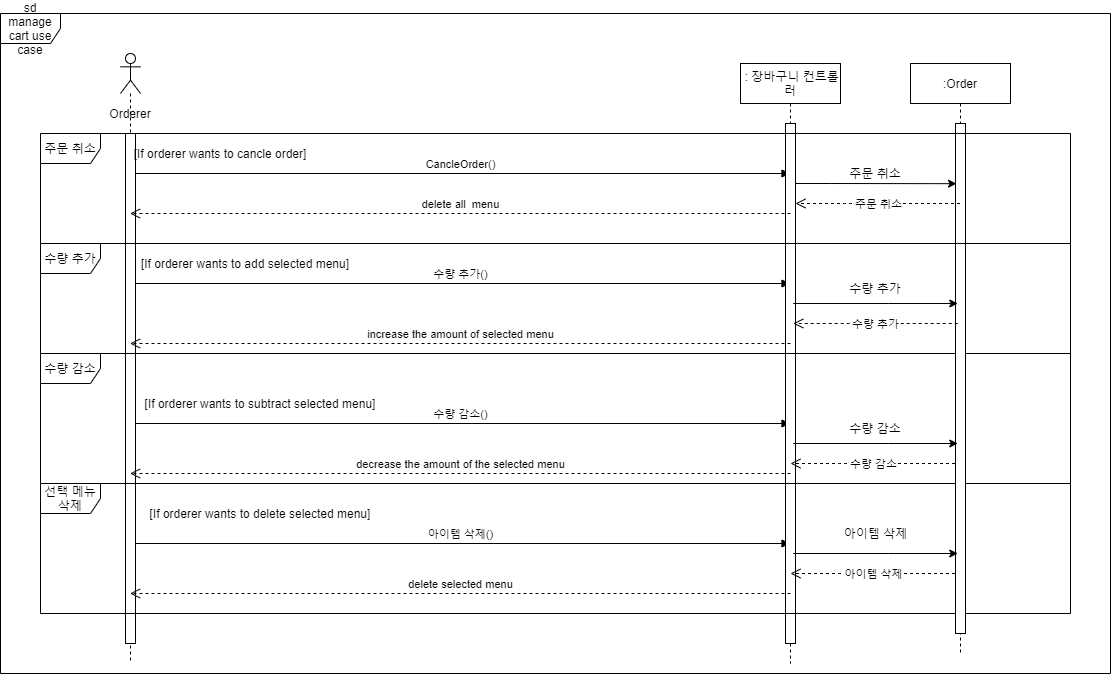

The diagram above was exported from draw.io. Its source (the exported page's mxGraphModel, read from the mxfile embedded in the PNG):
<mxGraphModel dx="2912" dy="1097" grid="1" gridSize="10" guides="1" tooltips="1" connect="1" arrows="1" fold="1" page="1" pageScale="1" pageWidth="850" pageHeight="1100" math="0" shadow="0">
  <root>
    <mxCell id="0" />
    <mxCell id="1" parent="0" />
    <mxCell id="8bF1790MiZEt0CITywCF-1" value="" style="shape=umlLifeline;participant=umlActor;perimeter=lifelinePerimeter;whiteSpace=wrap;html=1;container=1;collapsible=0;recursiveResize=0;verticalAlign=top;spacingTop=36;outlineConnect=0;size=40;" parent="1" vertex="1">
      <mxGeometry x="-280" y="80" width="20" height="610" as="geometry" />
    </mxCell>
    <mxCell id="8bF1790MiZEt0CITywCF-6" value="CancleOrder()" style="html=1;verticalAlign=bottom;endArrow=block;" parent="8bF1790MiZEt0CITywCF-1" target="8bF1790MiZEt0CITywCF-5" edge="1">
      <mxGeometry x="0.0021" width="80" relative="1" as="geometry">
        <mxPoint x="10" y="120" as="sourcePoint" />
        <mxPoint x="90" y="120" as="targetPoint" />
        <mxPoint as="offset" />
      </mxGeometry>
    </mxCell>
    <mxCell id="8bF1790MiZEt0CITywCF-7" value="수량 추가()" style="html=1;verticalAlign=bottom;endArrow=block;" parent="8bF1790MiZEt0CITywCF-1" target="8bF1790MiZEt0CITywCF-5" edge="1">
      <mxGeometry x="0.0021" width="80" relative="1" as="geometry">
        <mxPoint x="10" y="230" as="sourcePoint" />
        <mxPoint x="90" y="230" as="targetPoint" />
        <mxPoint as="offset" />
      </mxGeometry>
    </mxCell>
    <mxCell id="8bF1790MiZEt0CITywCF-9" value="수량 감소()" style="html=1;verticalAlign=bottom;endArrow=block;" parent="8bF1790MiZEt0CITywCF-1" target="8bF1790MiZEt0CITywCF-5" edge="1">
      <mxGeometry x="0.0021" width="80" relative="1" as="geometry">
        <mxPoint x="10" y="370" as="sourcePoint" />
        <mxPoint x="90" y="370" as="targetPoint" />
        <mxPoint as="offset" />
      </mxGeometry>
    </mxCell>
    <mxCell id="8bF1790MiZEt0CITywCF-12" value="아이템 삭제()" style="html=1;verticalAlign=bottom;endArrow=block;" parent="8bF1790MiZEt0CITywCF-1" target="8bF1790MiZEt0CITywCF-5" edge="1">
      <mxGeometry x="0.0021" width="80" relative="1" as="geometry">
        <mxPoint x="10" y="490" as="sourcePoint" />
        <mxPoint x="90" y="490" as="targetPoint" />
        <mxPoint as="offset" />
      </mxGeometry>
    </mxCell>
    <mxCell id="8bF1790MiZEt0CITywCF-21" value="" style="html=1;points=[];perimeter=orthogonalPerimeter;" parent="8bF1790MiZEt0CITywCF-1" vertex="1">
      <mxGeometry x="5" y="80" width="10" height="510" as="geometry" />
    </mxCell>
    <mxCell id="8bF1790MiZEt0CITywCF-2" value="Orderer" style="text;html=1;strokeColor=none;fillColor=none;align=center;verticalAlign=middle;whiteSpace=wrap;rounded=0;" parent="1" vertex="1">
      <mxGeometry x="-290" y="130" width="40" height="20" as="geometry" />
    </mxCell>
    <mxCell id="8bF1790MiZEt0CITywCF-5" value="&amp;nbsp;: 장바구니 컨트롤러" style="shape=umlLifeline;perimeter=lifelinePerimeter;whiteSpace=wrap;html=1;container=1;collapsible=0;recursiveResize=0;outlineConnect=0;" parent="1" vertex="1">
      <mxGeometry x="340" y="90" width="100" height="600" as="geometry" />
    </mxCell>
    <mxCell id="8bF1790MiZEt0CITywCF-22" value="" style="html=1;points=[];perimeter=orthogonalPerimeter;" parent="8bF1790MiZEt0CITywCF-5" vertex="1">
      <mxGeometry x="45" y="60" width="10" height="520" as="geometry" />
    </mxCell>
    <mxCell id="8bF1790MiZEt0CITywCF-8" value="increase the amount of selected menu" style="html=1;verticalAlign=bottom;endArrow=open;dashed=1;endSize=8;" parent="1" target="8bF1790MiZEt0CITywCF-1" edge="1">
      <mxGeometry x="-0.0021" relative="1" as="geometry">
        <mxPoint x="390" y="370" as="sourcePoint" />
        <mxPoint x="310" y="370" as="targetPoint" />
        <mxPoint as="offset" />
      </mxGeometry>
    </mxCell>
    <mxCell id="8bF1790MiZEt0CITywCF-10" value="decrease the amount of the selected menu" style="html=1;verticalAlign=bottom;endArrow=open;dashed=1;endSize=8;" parent="1" target="8bF1790MiZEt0CITywCF-1" edge="1">
      <mxGeometry x="-0.0021" relative="1" as="geometry">
        <mxPoint x="390" y="500" as="sourcePoint" />
        <mxPoint x="310" y="500" as="targetPoint" />
        <mxPoint as="offset" />
      </mxGeometry>
    </mxCell>
    <mxCell id="8bF1790MiZEt0CITywCF-11" value="delete all&amp;nbsp; menu" style="html=1;verticalAlign=bottom;endArrow=open;dashed=1;endSize=8;" parent="1" target="8bF1790MiZEt0CITywCF-1" edge="1">
      <mxGeometry x="-0.0021" relative="1" as="geometry">
        <mxPoint x="390" y="240" as="sourcePoint" />
        <mxPoint x="310" y="240" as="targetPoint" />
        <mxPoint as="offset" />
      </mxGeometry>
    </mxCell>
    <mxCell id="8bF1790MiZEt0CITywCF-13" value="delete selected menu" style="html=1;verticalAlign=bottom;endArrow=open;dashed=1;endSize=8;" parent="1" target="8bF1790MiZEt0CITywCF-1" edge="1">
      <mxGeometry x="-0.0021" relative="1" as="geometry">
        <mxPoint x="390" y="620" as="sourcePoint" />
        <mxPoint x="310" y="620" as="targetPoint" />
        <mxPoint as="offset" />
      </mxGeometry>
    </mxCell>
    <mxCell id="8bF1790MiZEt0CITywCF-14" value="[If orderer wants to cancle order]" style="text;html=1;strokeColor=none;fillColor=none;align=center;verticalAlign=middle;whiteSpace=wrap;rounded=0;" parent="1" vertex="1">
      <mxGeometry x="-270" y="170" width="180" height="20" as="geometry" />
    </mxCell>
    <mxCell id="8bF1790MiZEt0CITywCF-15" value="[If orderer wants to add selected menu]" style="text;html=1;strokeColor=none;fillColor=none;align=center;verticalAlign=middle;whiteSpace=wrap;rounded=0;" parent="1" vertex="1">
      <mxGeometry x="-270" y="280" width="230" height="20" as="geometry" />
    </mxCell>
    <mxCell id="8bF1790MiZEt0CITywCF-16" value="[If orderer wants to subtract selected menu]" style="text;html=1;strokeColor=none;fillColor=none;align=center;verticalAlign=middle;whiteSpace=wrap;rounded=0;" parent="1" vertex="1">
      <mxGeometry x="-260" y="420" width="240" height="20" as="geometry" />
    </mxCell>
    <mxCell id="8bF1790MiZEt0CITywCF-17" value="[If orderer wants to delete selected menu]" style="text;html=1;strokeColor=none;fillColor=none;align=center;verticalAlign=middle;whiteSpace=wrap;rounded=0;" parent="1" vertex="1">
      <mxGeometry x="-260" y="530" width="240" height="20" as="geometry" />
    </mxCell>
    <mxCell id="8bF1790MiZEt0CITywCF-20" value="sd manage cart use case" style="shape=umlFrame;whiteSpace=wrap;html=1;width=60;height=30;" parent="1" vertex="1">
      <mxGeometry x="-400" y="40" width="1110" height="660" as="geometry" />
    </mxCell>
    <mxCell id="UPQki8pBG8rnd1X5IB69-2" value="수량 추가" style="shape=umlFrame;whiteSpace=wrap;html=1;" parent="1" vertex="1">
      <mxGeometry x="-360" y="270" width="1030" height="110" as="geometry" />
    </mxCell>
    <mxCell id="UPQki8pBG8rnd1X5IB69-3" value="수량 감소" style="shape=umlFrame;whiteSpace=wrap;html=1;" parent="1" vertex="1">
      <mxGeometry x="-360" y="380" width="1030" height="130" as="geometry" />
    </mxCell>
    <mxCell id="UPQki8pBG8rnd1X5IB69-6" value="선택 메뉴삭제" style="shape=umlFrame;whiteSpace=wrap;html=1;" parent="1" vertex="1">
      <mxGeometry x="-360" y="510" width="1030" height="130" as="geometry" />
    </mxCell>
    <mxCell id="_zJUtBR-62MGFoqBijCZ-3" value=":Order" style="shape=umlLifeline;perimeter=lifelinePerimeter;whiteSpace=wrap;html=1;container=1;collapsible=0;recursiveResize=0;outlineConnect=0;" vertex="1" parent="1">
      <mxGeometry x="510" y="90" width="100" height="590" as="geometry" />
    </mxCell>
    <mxCell id="_zJUtBR-62MGFoqBijCZ-4" value="" style="html=1;points=[];perimeter=orthogonalPerimeter;" vertex="1" parent="_zJUtBR-62MGFoqBijCZ-3">
      <mxGeometry x="45" y="60" width="10" height="510" as="geometry" />
    </mxCell>
    <mxCell id="_zJUtBR-62MGFoqBijCZ-6" value="주문 취소" style="text;html=1;strokeColor=none;fillColor=none;align=center;verticalAlign=middle;whiteSpace=wrap;rounded=0;" vertex="1" parent="1">
      <mxGeometry x="440" y="190" width="70" height="20" as="geometry" />
    </mxCell>
    <mxCell id="_zJUtBR-62MGFoqBijCZ-7" value="주문 취소" style="html=1;verticalAlign=bottom;endArrow=open;dashed=1;endSize=8;" edge="1" parent="1" source="_zJUtBR-62MGFoqBijCZ-3" target="8bF1790MiZEt0CITywCF-22">
      <mxGeometry y="10" relative="1" as="geometry">
        <mxPoint x="530" y="230" as="sourcePoint" />
        <mxPoint x="450" y="230" as="targetPoint" />
        <Array as="points">
          <mxPoint x="450" y="230" />
        </Array>
        <mxPoint as="offset" />
      </mxGeometry>
    </mxCell>
    <mxCell id="_zJUtBR-62MGFoqBijCZ-8" style="edgeStyle=orthogonalEdgeStyle;rounded=0;orthogonalLoop=1;jettySize=auto;html=1;" edge="1" parent="1">
      <mxGeometry relative="1" as="geometry">
        <mxPoint x="392.75" y="330" as="sourcePoint" />
        <mxPoint x="557.25" y="330" as="targetPoint" />
        <Array as="points">
          <mxPoint x="487.75" y="330" />
          <mxPoint x="487.75" y="330" />
        </Array>
      </mxGeometry>
    </mxCell>
    <mxCell id="_zJUtBR-62MGFoqBijCZ-9" style="edgeStyle=orthogonalEdgeStyle;rounded=0;orthogonalLoop=1;jettySize=auto;html=1;" edge="1" parent="1">
      <mxGeometry relative="1" as="geometry">
        <mxPoint x="392.75" y="470" as="sourcePoint" />
        <mxPoint x="557.25" y="470" as="targetPoint" />
        <Array as="points">
          <mxPoint x="487.75" y="470" />
          <mxPoint x="487.75" y="470" />
        </Array>
      </mxGeometry>
    </mxCell>
    <mxCell id="_zJUtBR-62MGFoqBijCZ-10" style="edgeStyle=orthogonalEdgeStyle;rounded=0;orthogonalLoop=1;jettySize=auto;html=1;" edge="1" parent="1">
      <mxGeometry relative="1" as="geometry">
        <mxPoint x="392.75" y="580" as="sourcePoint" />
        <mxPoint x="557.25" y="580" as="targetPoint" />
        <Array as="points">
          <mxPoint x="487.75" y="580" />
          <mxPoint x="487.75" y="580" />
        </Array>
      </mxGeometry>
    </mxCell>
    <mxCell id="_zJUtBR-62MGFoqBijCZ-11" value="수량 추가" style="html=1;verticalAlign=bottom;endArrow=open;dashed=1;endSize=8;" edge="1" parent="1">
      <mxGeometry y="10" relative="1" as="geometry">
        <mxPoint x="557.25" y="350" as="sourcePoint" />
        <mxPoint x="392.75" y="350" as="targetPoint" />
        <Array as="points">
          <mxPoint x="447.75" y="350" />
        </Array>
        <mxPoint as="offset" />
      </mxGeometry>
    </mxCell>
    <mxCell id="_zJUtBR-62MGFoqBijCZ-12" value="수량 감소" style="html=1;verticalAlign=bottom;endArrow=open;dashed=1;endSize=8;" edge="1" parent="1">
      <mxGeometry y="10" relative="1" as="geometry">
        <mxPoint x="554.5" y="490" as="sourcePoint" />
        <mxPoint x="390" y="490" as="targetPoint" />
        <Array as="points">
          <mxPoint x="445" y="490" />
        </Array>
        <mxPoint as="offset" />
      </mxGeometry>
    </mxCell>
    <mxCell id="_zJUtBR-62MGFoqBijCZ-13" value="아이템 삭제" style="html=1;verticalAlign=bottom;endArrow=open;dashed=1;endSize=8;" edge="1" parent="1">
      <mxGeometry y="10" relative="1" as="geometry">
        <mxPoint x="554.5" y="600" as="sourcePoint" />
        <mxPoint x="390" y="600" as="targetPoint" />
        <Array as="points">
          <mxPoint x="445" y="600" />
        </Array>
        <mxPoint as="offset" />
      </mxGeometry>
    </mxCell>
    <mxCell id="_zJUtBR-62MGFoqBijCZ-14" value="수량 추가" style="text;html=1;strokeColor=none;fillColor=none;align=center;verticalAlign=middle;whiteSpace=wrap;rounded=0;" vertex="1" parent="1">
      <mxGeometry x="445" y="305" width="60" height="20" as="geometry" />
    </mxCell>
    <mxCell id="_zJUtBR-62MGFoqBijCZ-15" value="수량 감소" style="text;html=1;strokeColor=none;fillColor=none;align=center;verticalAlign=middle;whiteSpace=wrap;rounded=0;" vertex="1" parent="1">
      <mxGeometry x="445" y="445" width="60" height="20" as="geometry" />
    </mxCell>
    <mxCell id="_zJUtBR-62MGFoqBijCZ-16" value="아이템 삭제" style="text;html=1;strokeColor=none;fillColor=none;align=center;verticalAlign=middle;whiteSpace=wrap;rounded=0;" vertex="1" parent="1">
      <mxGeometry x="437.5" y="550" width="75" height="20" as="geometry" />
    </mxCell>
    <mxCell id="UPQki8pBG8rnd1X5IB69-1" value="주문 취소" style="shape=umlFrame;whiteSpace=wrap;html=1;" parent="1" vertex="1">
      <mxGeometry x="-360" y="160" width="1030" height="110" as="geometry" />
    </mxCell>
    <mxCell id="_zJUtBR-62MGFoqBijCZ-17" style="edgeStyle=orthogonalEdgeStyle;rounded=0;orthogonalLoop=1;jettySize=auto;html=1;entryX=0.1;entryY=0.118;entryDx=0;entryDy=0;entryPerimeter=0;" edge="1" parent="1" source="8bF1790MiZEt0CITywCF-22" target="_zJUtBR-62MGFoqBijCZ-4">
      <mxGeometry relative="1" as="geometry">
        <mxPoint x="395" y="210" as="sourcePoint" />
        <mxPoint x="490" y="700" as="targetPoint" />
        <Array as="points">
          <mxPoint x="430" y="210" />
          <mxPoint x="430" y="210" />
        </Array>
      </mxGeometry>
    </mxCell>
  </root>
</mxGraphModel>